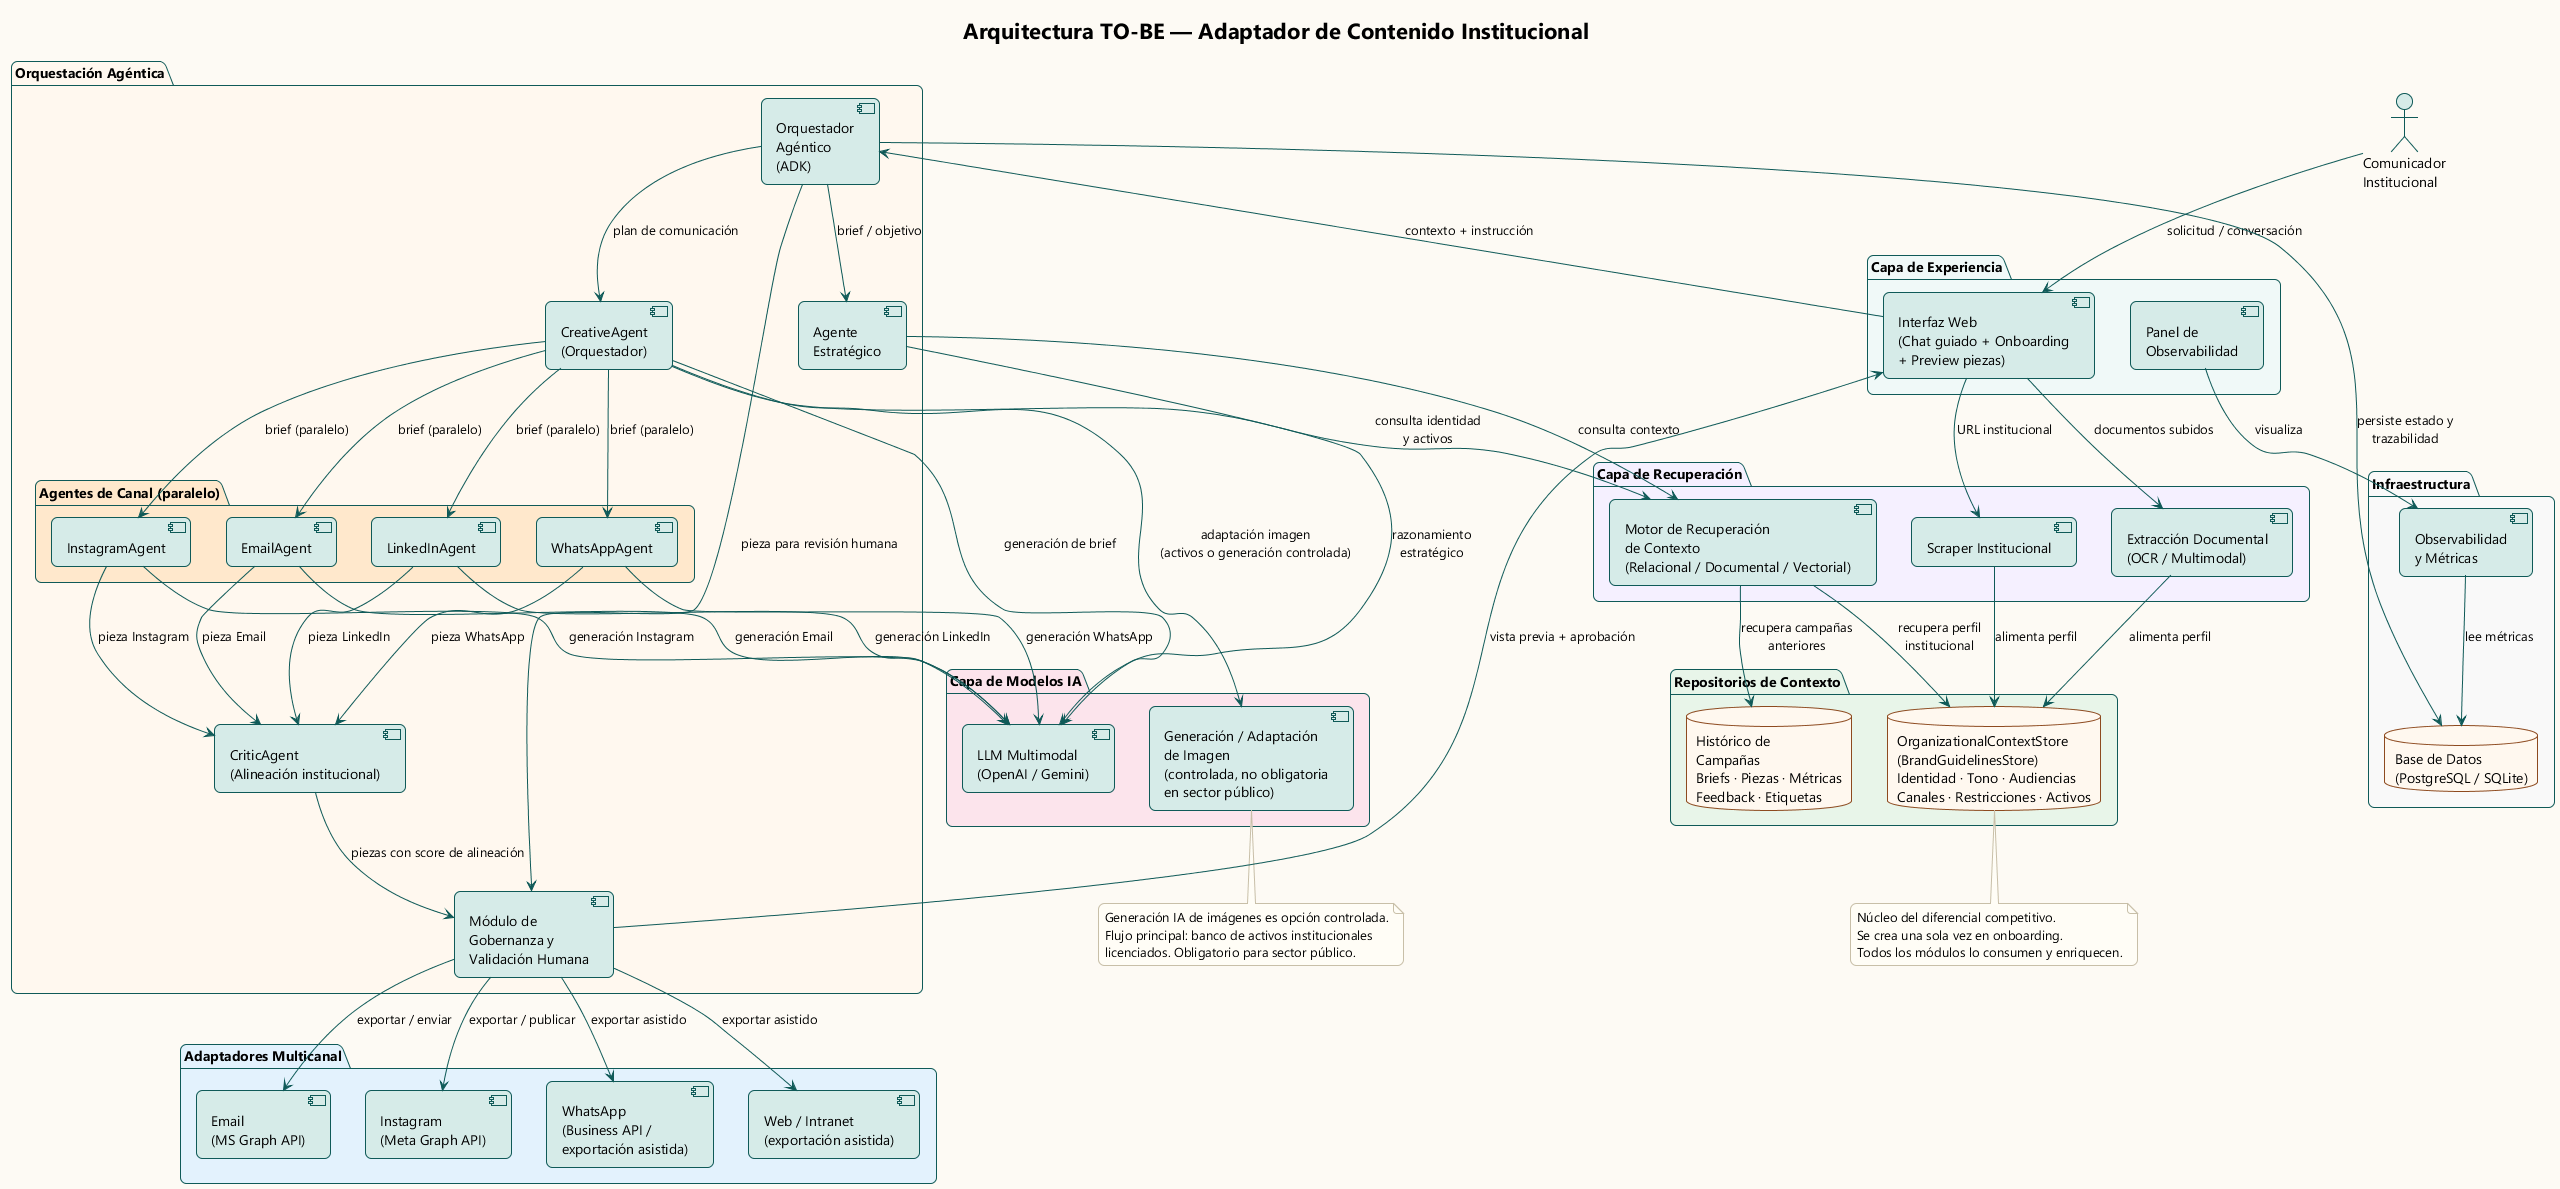

The diagram above was rendered by PlantUML. Its source (embedded in the PNG):
@startuml to-be-arquitectura
!theme plain
skinparam backgroundColor #FDFAF4
skinparam defaultFontName Segoe UI
skinparam roundCorner 12
skinparam ArrowColor #0f5a58
skinparam ComponentBorderColor #0f5a58
skinparam ComponentBackgroundColor #d6ebe8
skinparam DatabaseBorderColor #8d4a1f
skinparam DatabaseBackgroundColor #fff8ef
skinparam NoteBackgroundColor #fffdf6
skinparam NoteBorderColor #c8bfa8
skinparam PackageBorderColor #0f5a58
skinparam PackageBackgroundColor #f0f9f8
skinparam ActorBackgroundColor #d6ebe8
skinparam ActorBorderColor #0f5a58

title Arquitectura TO-BE — Adaptador de Contenido Institucional

actor "Comunicador\nInstitucional" as USUARIO

package "Capa de Experiencia" #f0f9f8 {
  component "Interfaz Web\n(Chat guiado + Onboarding\n+ Preview piezas)" as UI
  component "Panel de\nObservabilidad" as OBS_UI
}

package "Orquestación Agéntica" #fff8ef {
  component "Orquestador\nAgéntico\n(ADK)" as ORQUESTADOR
  component "Agente\nEstratégico" as AGENTE_EST
  component "CreativeAgent\n(Orquestador)" as AGENTE_CREA
  component "CriticAgent\n(Alineación institucional)" as CRITIC
  package "Agentes de Canal (paralelo)" #ffe8cc {
    component "LinkedInAgent" as LI_AGENT
    component "InstagramAgent" as IG_AGENT
    component "EmailAgent" as EMAIL_AGENT
    component "WhatsAppAgent" as WA_AGENT
  }
  component "Módulo de\nGobernanza y\nValidación Humana" as GOBERNANZA
}

package "Repositorios de Contexto" #e8f5e9 {
  database "OrganizationalContextStore\n(BrandGuidelinesStore)\nIdentidad · Tono · Audiencias\nCanales · Restricciones · Activos" as BGS
  database "Histórico de\nCampañas\nBriefs · Piezas · Métricas\nFeedback · Etiquetas" as HISTORICO
}

package "Capa de Recuperación" #f5f0ff {
  component "Motor de Recuperación\nde Contexto\n(Relacional / Documental / Vectorial)" as RETRIEVAL
  component "Extracción Documental\n(OCR / Multimodal)" as OCR
  component "Scraper Institucional" as SCRAPER
}

package "Capa de Modelos IA" #fce4ec {
  component "LLM Multimodal\n(OpenAI / Gemini)" as LLM
  component "Generación / Adaptación\nde Imagen\n(controlada, no obligatoria\nen sector público)" as IMG_GEN
}

package "Adaptadores Multicanal" #e3f2fd {
  component "Email\n(MS Graph API)" as EMAIL
  component "Instagram\n(Meta Graph API)" as INSTAGRAM
  component "WhatsApp\n(Business API /\nexportación asistida)" as WHATSAPP
  component "Web / Intranet\n(exportación asistida)" as WEB
}

package "Infraestructura" #f9f9f9 {
  database "Base de Datos\n(PostgreSQL / SQLite)" as DB
  component "Observabilidad\ny Métricas" as OBS
}

' Flujo principal usuario → sistema
USUARIO --> UI : solicitud / conversación
UI --> ORQUESTADOR : contexto + instrucción
ORQUESTADOR --> AGENTE_EST : brief / objetivo
ORQUESTADOR --> AGENTE_CREA : plan de comunicación
AGENTE_CREA --> LI_AGENT : brief (paralelo)
AGENTE_CREA --> IG_AGENT : brief (paralelo)
AGENTE_CREA --> EMAIL_AGENT : brief (paralelo)
AGENTE_CREA --> WA_AGENT : brief (paralelo)
LI_AGENT --> CRITIC : pieza LinkedIn
IG_AGENT --> CRITIC : pieza Instagram
EMAIL_AGENT --> CRITIC : pieza Email
WA_AGENT --> CRITIC : pieza WhatsApp
CRITIC --> GOBERNANZA : piezas con score de alineación
ORQUESTADOR --> GOBERNANZA : pieza para revisión humana

' Recuperación de contexto
AGENTE_EST --> RETRIEVAL : consulta contexto
AGENTE_CREA --> RETRIEVAL : consulta identidad\ny activos
RETRIEVAL --> BGS : recupera perfil\ninstitucional
RETRIEVAL --> HISTORICO : recupera campañas\nanteriores

' Extracción de documentos (onboarding)
UI --> OCR : documentos subidos
UI --> SCRAPER : URL institucional
OCR --> BGS : alimenta perfil
SCRAPER --> BGS : alimenta perfil

' Capa de modelos
AGENTE_EST --> LLM : razonamiento\nestratégico
AGENTE_CREA --> LLM : generación de brief
LI_AGENT --> LLM : generación LinkedIn
IG_AGENT --> LLM : generación Instagram
EMAIL_AGENT --> LLM : generación Email
WA_AGENT --> LLM : generación WhatsApp
AGENTE_CREA --> IMG_GEN : adaptación imagen\n(activos o generación controlada)

' Gobernanza y salida
GOBERNANZA --> UI : vista previa + aprobación
GOBERNANZA --> EMAIL : exportar / enviar
GOBERNANZA --> INSTAGRAM : exportar / publicar
GOBERNANZA --> WHATSAPP : exportar asistido
GOBERNANZA --> WEB : exportar asistido

' Persistencia y observabilidad
ORQUESTADOR --> DB : persiste estado y\ntrazabilidad
OBS --> DB : lee métricas
OBS_UI --> OBS : visualiza

note bottom of BGS
  Núcleo del diferencial competitivo.
  Se crea una sola vez en onboarding.
  Todos los módulos lo consumen y enriquecen.
end note

note bottom of IMG_GEN
  Generación IA de imágenes es opción controlada.
  Flujo principal: banco de activos institucionales
  licenciados. Obligatorio para sector público.
end note

@enduml